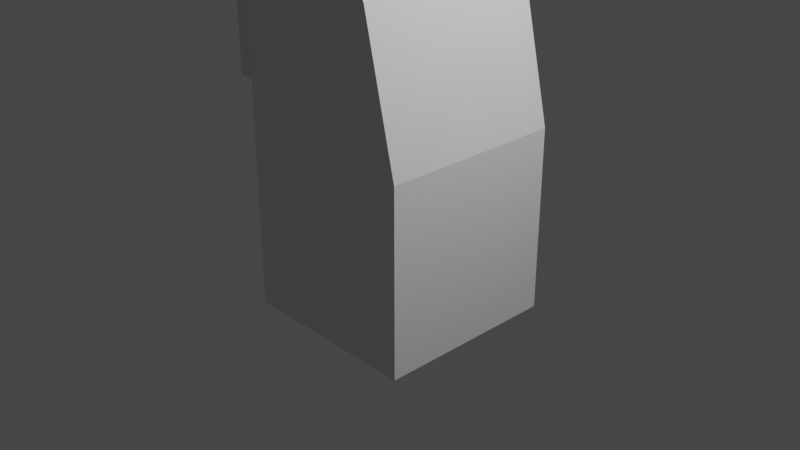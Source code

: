 # Source: gun.blend  (saved by Blender 2.90.8; exported with 4.5.12 LTS)
import bpy
from mathutils import Matrix  # noqa: F401  (used for matrix-valued properties, if any)

bpy.ops.wm.read_factory_settings(use_empty=True)
scene = bpy.context.scene
scene.name = 'Scene'

# ---- collections
col_collection = bpy.data.collections.new('Collection'); scene.collection.children.link(col_collection)

# ---- materials (node trees are filled in below, after node groups)
mat_material = bpy.data.materials.new('Material')
mat_material.alpha_threshold = 0.0
mat_material.use_transparent_shadow = False
mat_material.line_color = (0.0, 0.0, 0.0, 1.0)

# ---- material node trees
mat_material.use_nodes = True; mat_material.node_tree.nodes.clear()
_N = mat_material.node_tree.nodes; _L = mat_material.node_tree.links
n0 = _N.new('ShaderNodeOutputMaterial'); n0.name = 'Material Output'; n0.location = (300, 300)
n1 = _N.new('ShaderNodeBsdfPrincipled'); n1.name = 'Principled BSDF'; n1.location = (10, 300)
n1.distribution = 'GGX'
n1.subsurface_method = 'BURLEY'
n1.inputs[2].default_value = 0.4
n1.inputs[3].default_value = 1.45
n1.inputs[27].default_value = (0.0, 0.0, 0.0, 1.0)
n1.inputs[28].default_value = 1.0
_L.new(n1.outputs[0], n0.inputs[0])
n0.is_active_output = True

# ---- world
world_world = bpy.data.worlds.new('World'); scene.world = world_world
world_world.use_nodes = True; world_world.node_tree.nodes.clear()
_N = world_world.node_tree.nodes; _L = world_world.node_tree.links
n0 = _N.new('ShaderNodeOutputWorld'); n0.name = 'World Output'; n0.location = (300, 300)
n1 = _N.new('ShaderNodeBackground'); n1.name = 'Background'; n1.location = (10, 300)
n1.inputs[0].default_value = (0.05088, 0.05088, 0.05088, 1.0)
_L.new(n1.outputs[0], n0.inputs[0])
n0.is_active_output = True
world_world.color = (0.05088, 0.05088, 0.05088)
world_world.use_sun_shadow = False
world_world.sun_shadow_jitter_overblur = 0.0

# ---- cameras
cam_camera = bpy.data.cameras.new('Camera')
cam_camera.clip_end = 100.0
cam_camera.ortho_scale = 7.314

# ---- lights
light_light = bpy.data.lights.new('Light', 'POINT')
light_light.transmission_factor = 0.0
light_light.energy = 1000.0
light_light.shadow_soft_size = 0.1
light_light.shadow_maximum_resolution = 0.006
light_light.use_absolute_resolution = True

# ---- meshes
me_cube = bpy.data.meshes.new('Cube')
me_cube.from_pydata([(1.0, 1.0, 1.0), (1.0, 1.0, -1.0), (1.0, -1.0, 1.0), (1.0, -1.0, -1.0), (-1.0, 1.0, 1.0), (-1.0, 1.0, -1.0), (-1.0, -1.0, 1.0), (-1.0, -1.0, -1.0), (1.0, 1.0, 1.0), (-1.0, 1.0, 1.0), (-1.0, -1.0, 1.0), (1.0, -1.0, 1.0), (-0.329, 0.375, 3.984), (0.329, 0.375, 3.624), (0.329, -0.375, 3.624), (-0.329, -0.375, 3.984), (-1.0, -1.0, 1.0), (-1.0, 1.0, 1.0), (-0.8913, -1.0, 4.193), (-0.8913, 1.0, 4.193), (-0.9739, 1.014, 2.294), (-0.9739, -1.014, 2.294), (-0.9035, -1.014, 4.179), (-0.9035, 1.014, 4.179), (-6.307, -1.014, 2.493), (-6.307, 1.014, 2.493), (-6.236, 1.014, 4.378), (-6.236, -1.014, 4.378), (-6.294, 0.675, 2.832), (-6.294, -0.675, 2.832), (-6.249, -0.675, 4.039), (-6.249, 0.675, 4.039), (-4.35, -0.675, 2.76), (-4.35, 0.675, 2.76), (-4.305, 0.675, 3.967), (-4.305, -0.675, 3.967), (-0.9882, 0.174, 0.9813), (-0.9882, -0.174, 0.9813), (-0.9857, -0.1744, 2.313), (-0.9857, 0.1744, 2.313), (-2.342, -0.174, 0.9838), (-2.342, 0.174, 0.9838), (-2.339, 0.1744, 2.315), (-2.339, -0.1744, 2.315), (-1.339, 0.1743, 1.96), (-1.341, 0.1741, 1.335), (-1.988, 0.1741, 1.336), (-1.987, 0.1743, 1.961), (-1.341, -0.1741, 1.335), (-1.339, -0.1743, 1.96), (-1.987, -0.1743, 1.961), (-1.988, -0.1741, 1.336), (-0.6375, 1.0, 4.082), (0.6375, 1.0, 2.541), (0.6375, -1.0, 2.541), (-0.6375, -1.0, 4.082), (-0.239, 0.375, 3.6), (0.239, 0.375, 3.022), (0.239, -0.375, 3.022), (-0.239, -0.375, 3.6), (0.1783, 0.375, 4.775), (0.5191, 0.375, 4.107), (0.5191, -0.375, 4.107), (0.1783, -0.375, 4.775)], [], [(9, 10, 16, 17), (3, 2, 6, 7), (7, 6, 4, 5), (5, 1, 3, 7), (1, 0, 2, 3), (5, 4, 0, 1), (0, 4, 9, 8), (4, 6, 10, 9), (6, 2, 11, 10), (2, 0, 8, 11), (14, 13, 61, 62), (8, 9, 52, 53), (10, 11, 54, 55), (11, 8, 53, 54), (20, 21, 24, 25), (52, 9, 17, 19), (10, 55, 18, 16), (55, 52, 19, 18), (45, 46, 51, 48), (16, 18, 22, 21), (18, 19, 23, 22), (19, 17, 20, 23), (29, 30, 35, 32), (22, 23, 26, 27), (23, 20, 25, 26), (21, 22, 27, 24), (25, 24, 29, 28), (24, 27, 30, 29), (27, 26, 31, 30), (26, 25, 28, 31), (33, 32, 35, 34), (28, 29, 32, 33), (30, 31, 34, 35), (31, 28, 33, 34), (17, 16, 37, 36), (16, 21, 38, 37), (21, 20, 39, 38), (20, 17, 36, 39), (41, 40, 43, 42), (44, 45, 48, 49), (36, 37, 40, 41), (38, 39, 42, 43), (39, 36, 45, 44), (36, 41, 46, 45), (41, 42, 47, 46), (42, 39, 44, 47), (37, 38, 49, 48), (38, 43, 50, 49), (43, 40, 51, 50), (40, 37, 48, 51), (47, 50, 51, 46), (47, 44, 49, 50), (56, 57, 53, 52), (57, 58, 54, 53), (59, 56, 52, 55), (58, 59, 55, 54), (12, 13, 57, 56), (13, 14, 58, 57), (15, 12, 56, 59), (14, 15, 59, 58), (61, 60, 63, 62), (12, 15, 63, 60), (13, 12, 60, 61), (15, 14, 62, 63)])
_uv = me_cube.uv_layers.new(name='UVMap')
_uv.uv.foreach_set('vector', [0.875, 0.5, 0.875, 0.75, 0.875, 0.75, 0.875, 0.5, 0.375, 0.75, 0.625, 0.75, 0.625, 1.0, 0.375, 1.0, 0.375, 0.0, 0.625, 0.0, 0.625, 0.25, 0.375, 0.25, 0.125, 0.5, 0.375, 0.5, 0.375, 0.75, 0.125, 0.75, 0.375, 0.5, 0.625, 0.5, 0.625, 0.75, 0.375, 0.75, 0.375, 0.25, 0.625, 0.25, 0.625, 0.5, 0.375, 0.5, 0.625, 0.5, 0.875, 0.5, 0.875, 0.5, 0.625, 0.5, 0.875, 0.5, 0.875, 0.75, 0.875, 0.75, 0.875, 0.5, 0.875, 0.75, 0.625, 0.75, 0.625, 0.75, 0.875, 0.75, 0.625, 0.75, 0.625, 0.5, 0.625, 0.5, 0.625, 0.75, 0.7031, 0.6719, 0.7031, 0.5781, 0.7031, 0.5781, 0.7031, 0.6719, 0.625, 0.5, 0.875, 0.5, 0.875, 0.5, 0.625, 0.5, 0.875, 0.75, 0.625, 0.75, 0.625, 0.75, 0.875, 0.75, 0.625, 0.75, 0.625, 0.5, 0.625, 0.5, 0.625, 0.75, 0.875, 0.5867, 0.875, 0.6633, 0.875, 0.6633, 0.875, 0.5867, 0.875, 0.5, 0.875, 0.5, 0.875, 0.5, 0.875, 0.5, 0.875, 0.75, 0.875, 0.75, 0.875, 0.75, 0.875, 0.75, 0.875, 0.75, 0.875, 0.5, 0.875, 0.5, 0.875, 0.75, 0.875, 0.5915, 0.875, 0.5915, 0.875, 0.6585, 0.875, 0.6585, 0.875, 0.75, 0.875, 0.75, 0.875, 0.6633, 0.875, 0.6633, 0.875, 0.75, 0.875, 0.5, 0.875, 0.5867, 0.875, 0.6633, 0.875, 0.5, 0.875, 0.5, 0.875, 0.5867, 0.875, 0.5867, 0.875, 0.6505, 0.875, 0.6505, 0.875, 0.6505, 0.875, 0.6505, 0.875, 0.6633, 0.875, 0.5867, 0.875, 0.5867, 0.875, 0.6633, 0.875, 0.5867, 0.875, 0.5867, 0.875, 0.5867, 0.875, 0.5867, 0.875, 0.6633, 0.875, 0.6633, 0.875, 0.6633, 0.875, 0.6633, 0.875, 0.5867, 0.875, 0.6633, 0.875, 0.6505, 0.875, 0.5995, 0.875, 0.6633, 0.875, 0.6633, 0.875, 0.6505, 0.875, 0.6505, 0.875, 0.6633, 0.875, 0.5867, 0.875, 0.5995, 0.875, 0.6505, 0.875, 0.5867, 0.875, 0.5867, 0.875, 0.5995, 0.875, 0.5995, 0.875, 0.5995, 0.875, 0.6505, 0.875, 0.6505, 0.875, 0.5995, 0.875, 0.5995, 0.875, 0.6505, 0.875, 0.6505, 0.875, 0.5995, 0.875, 0.6505, 0.875, 0.5995, 0.875, 0.5995, 0.875, 0.6505, 0.875, 0.5995, 0.875, 0.5995, 0.875, 0.5995, 0.875, 0.5995, 0.875, 0.5, 0.875, 0.75, 0.875, 0.6592, 0.875, 0.5908, 0.875, 0.75, 0.875, 0.6633, 0.875, 0.6564, 0.875, 0.6592, 0.875, 0.6633, 0.875, 0.5867, 0.875, 0.5936, 0.875, 0.6564, 0.875, 0.5867, 0.875, 0.5, 0.875, 0.5908, 0.875, 0.5936, 0.875, 0.5908, 0.875, 0.6592, 0.875, 0.6564, 0.875, 0.5936, 0.875, 0.5928, 0.875, 0.5915, 0.875, 0.6585, 0.875, 0.6572, 0.875, 0.5908, 0.875, 0.6592, 0.875, 0.6592, 0.875, 0.5908, 0.875, 0.6564, 0.875, 0.5936, 0.875, 0.5936, 0.875, 0.6564, 0.875, 0.5936, 0.875, 0.5908, 0.875, 0.5915, 0.875, 0.5928, 0.875, 0.5908, 0.875, 0.5908, 0.875, 0.5915, 0.875, 0.5915, 0.875, 0.5908, 0.875, 0.5936, 0.875, 0.5928, 0.875, 0.5915, 0.875, 0.5936, 0.875, 0.5936, 0.875, 0.5928, 0.875, 0.5928, 0.875, 0.6592, 0.875, 0.6564, 0.875, 0.6572, 0.875, 0.6585, 0.875, 0.6564, 0.875, 0.6564, 0.875, 0.6572, 0.875, 0.6572, 0.875, 0.6564, 0.875, 0.6592, 0.875, 0.6585, 0.875, 0.6572, 0.875, 0.6592, 0.875, 0.6592, 0.875, 0.6585, 0.875, 0.6585, 0.875, 0.5928, 0.875, 0.6572, 0.875, 0.6585, 0.875, 0.5915, 0.875, 0.5928, 0.875, 0.5928, 0.875, 0.6572, 0.875, 0.6572, 0.7969, 0.5781, 0.7031, 0.5781, 0.625, 0.5, 0.875, 0.5, 0.7031, 0.5781, 0.7031, 0.6719, 0.625, 0.75, 0.625, 0.5, 0.7969, 0.6719, 0.7969, 0.5781, 0.875, 0.5, 0.875, 0.75, 0.7031, 0.6719, 0.7969, 0.6719, 0.875, 0.75, 0.625, 0.75, 0.7969, 0.5781, 0.7031, 0.5781, 0.7031, 0.5781, 0.7969, 0.5781, 0.7031, 0.5781, 0.7031, 0.6719, 0.7031, 0.6719, 0.7031, 0.5781, 0.7969, 0.6719, 0.7969, 0.5781, 0.7969, 0.5781, 0.7969, 0.6719, 0.7031, 0.6719, 0.7969, 0.6719, 0.7969, 0.6719, 0.7031, 0.6719, 0.7031, 0.5781, 0.7969, 0.5781, 0.7969, 0.6719, 0.7031, 0.6719, 0.7969, 0.5781, 0.7969, 0.6719, 0.7969, 0.6719, 0.7969, 0.5781, 0.7031, 0.5781, 0.7969, 0.5781, 0.7969, 0.5781, 0.7031, 0.5781, 0.7969, 0.6719, 0.7031, 0.6719, 0.7031, 0.6719, 0.7969, 0.6719])
me_cube.materials.append(mat_material)
me_cube.use_remesh_preserve_volume = False
me_cube.use_remesh_preserve_attributes = False
me_cube.use_mirror_vertex_groups = False
me_cube.update()

# ---- objects
ob_cube = bpy.data.objects.new('Cube', me_cube)
ob_light = bpy.data.objects.new('Light', light_light)
ob_camera = bpy.data.objects.new('Camera', cam_camera)

# ---- transforms, parenting, visibility, modifiers, constraints
ob_cube.location = (0.0, 0.0, 0.0)
ob_cube.lock_rotations_4d = False
ob_cube.empty_display_type = 'ARROWS'
ob_cube.lineart.crease_threshold = 0.0
ob_light.location = (4.076, 1.005, 5.904)
ob_light.rotation_euler = (0.6503, 0.05522, 1.866)
ob_light.lock_rotations_4d = False
ob_light.empty_display_type = 'ARROWS'
ob_light.color = (0.0, 0.0, 0.0, 0.0)
ob_light.lineart.crease_threshold = 0.0
ob_camera.location = (7.359, -6.926, 4.958)
ob_camera.rotation_euler = (1.109, 0.0, 0.8149)
ob_camera.lock_rotations_4d = False
ob_camera.empty_display_type = 'ARROWS'
ob_camera.color = (0.0, 0.0, 0.0, 0.0)
ob_camera.display_type = 'WIRE'
ob_camera.lineart.crease_threshold = 0.0

# ---- collection membership
col_collection.objects.link(ob_cube)
col_collection.objects.link(ob_light)
col_collection.objects.link(ob_camera)

# ---- scene / render settings (as saved in the file)
scene.camera = ob_camera
scene.frame_start = 1; scene.frame_end = 250; scene.frame_set(1)
scene.render.engine = 'BLENDER_EEVEE_NEXT'
scene.cycles.use_denoising = False
scene.cycles.samples = 128
scene.cycles.sampling_pattern = 'TABULATED_SOBOL'
scene.cycles.use_adaptive_sampling = False
scene.cycles.use_light_tree = False
scene.view_settings.view_transform = 'Filmic'
bpy.context.view_layer.update()
